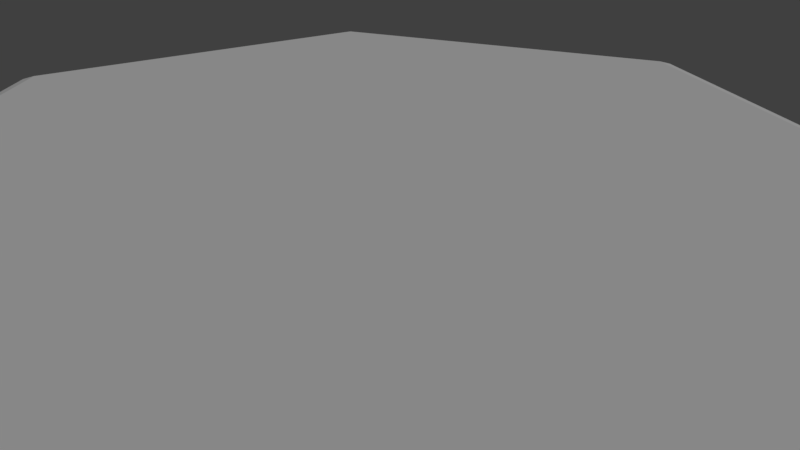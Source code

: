 # Source: gem-7.blend  (saved by Blender 2.78.0; exported with 4.5.12 LTS)
import bpy
from mathutils import Matrix  # noqa: F401  (used for matrix-valued properties, if any)

bpy.ops.wm.read_factory_settings(use_empty=True)
scene = bpy.context.scene
scene.name = 'Scene'

# ---- collections
col_collection_1 = bpy.data.collections.new('Collection 1'); scene.collection.children.link(col_collection_1)

# ---- materials (node trees are filled in below, after node groups)
mat_material = bpy.data.materials.new('Material')
mat_material.alpha_threshold = 0.0
mat_material.roughness = 0.5
mat_material.line_color = (0.0, 0.0, 0.0, 1.0)

# ---- material node trees

# ---- world
world_world = bpy.data.worlds.new('World'); scene.world = world_world
world_world.color = (0.05088, 0.05088, 0.05088)
world_world.use_sun_shadow = False
world_world.sun_shadow_jitter_overblur = 0.0
world_world.cycles.sampling_method = 'MANUAL'

# ---- cameras
cam_camera = bpy.data.cameras.new('Camera')
cam_camera.clip_end = 100.0
cam_camera.lens = 35.0
cam_camera.sensor_width = 32.0
cam_camera.sensor_height = 18.0
cam_camera.ortho_scale = 7.314
cam_camera.dof.focus_distance = 0.0

# ---- lights
light_lamp = bpy.data.lights.new('Lamp', 'SUN')
light_lamp.transmission_factor = 0.0
light_lamp.cutoff_distance = 30.0
light_lamp.angle = 0.1993
light_lamp.energy = 1.0
light_lamp.shadow_buffer_clip_start = 1.001
light_lamp.shadow_soft_size = 0.1
light_lamp.shadow_cascade_max_distance = 1000.0

# ---- meshes
me_cube = bpy.data.meshes.new('Cube')
me_cube.from_pydata([(-4.406, -8.925, -0.5), (-4.231, -9.01, -0.5), (4.231, -9.01, -0.5), (4.406, -8.925, -0.5), (0.09758, 9.953, -0.5), (-0.09758, 9.953, -0.5), (0.09758, 6.716, 1.199), (-0.09758, 6.716, 1.199), (1.49e-08, 6.557, 1.25), (5.19, 4.264, 1.199), (5.126, 4.088, 1.25), (5.312, 4.111, 1.199), (6.57, -1.399, 1.199), (6.392, -1.459, 1.25), (6.526, -1.59, 1.199), (3.002, -6.009, 1.199), (2.845, -5.907, 1.25), (2.826, -6.094, 1.199), (-2.826, -6.094, 1.199), (-2.845, -5.907, 1.25), (-3.002, -6.009, 1.199), (-9.725, -2.12, -0.5), (-9.682, -2.31, -0.5), (-6.526, -1.59, 1.199), (-6.392, -1.459, 1.25), (-6.57, -1.399, 1.199), (-7.721, 6.282, -0.5), (-7.842, 6.129, -0.5), (-5.312, 4.111, 1.199), (-5.126, 4.088, 1.25), (-5.19, 4.264, 1.199), (9.682, -2.31, -0.5), (9.725, -2.12, -0.5), (7.842, 6.129, -0.5), (7.721, 6.282, -0.5), (-0.09759, 6.716, -2.199), (0.09758, 6.716, -2.199), (-3.8e-07, 6.557, -2.25), (-5.19, 4.264, -2.199), (-5.126, 4.088, -2.25), (-5.312, 4.111, -2.199), (-6.57, -1.399, -2.199), (-6.392, -1.459, -2.25), (-6.526, -1.59, -2.199), (-3.002, -6.009, -2.199), (-2.845, -5.907, -2.25), (-2.826, -6.094, -2.199), (2.826, -6.094, -2.199), (2.845, -5.907, -2.25), (3.002, -6.009, -2.199), (6.526, -1.59, -2.199), (6.392, -1.459, -2.25), (6.57, -1.399, -2.199), (5.312, 4.111, -2.199), (5.126, 4.088, -2.25), (5.19, 4.264, -2.199)], [], [(3, 49, 50, 31), (22, 43, 44, 0), (1, 46, 47, 2), (0, 20, 23, 22), (6, 9, 34, 4), (32, 52, 53, 33), (27, 40, 41, 21), (37, 54, 51, 48, 45, 42, 39), (35, 38, 26, 5), (26, 30, 7, 5), (31, 14, 15, 3), (34, 55, 36, 4), (33, 11, 12, 32), (21, 25, 28, 27), (8, 29, 24, 19, 16, 13, 10), (6, 7, 8), (9, 10, 11), (12, 13, 14), (15, 16, 17), (18, 19, 20), (23, 24, 25), (28, 29, 30), (35, 36, 37), (38, 39, 40), (41, 42, 43), (44, 45, 46), (47, 48, 49), (50, 51, 52), (53, 54, 55), (8, 10, 9, 6), (10, 13, 12, 11), (13, 16, 15, 14), (16, 19, 18, 17), (19, 24, 23, 20), (24, 29, 28, 25), (29, 8, 7, 30), (5, 7, 6, 4), (27, 28, 30, 26), (25, 21, 22, 23), (37, 39, 38, 35), (39, 42, 41, 40), (42, 45, 44, 43), (45, 48, 47, 46), (48, 51, 50, 49), (51, 54, 53, 52), (54, 37, 36, 55), (11, 33, 34, 9), (14, 31, 32, 12), (17, 2, 3, 15), (20, 0, 1, 18), (4, 36, 35, 5), (40, 27, 26, 38), (33, 53, 55, 34), (43, 22, 21, 41), (46, 1, 0, 44), (49, 3, 2, 47), (52, 32, 31, 50), (2, 17, 18, 1)])
me_cube.materials.append(mat_material)
me_cube.use_remesh_preserve_volume = False
me_cube.use_remesh_preserve_attributes = False
me_cube.use_mirror_vertex_groups = False
me_cube.update()

# ---- objects
ob_gem = bpy.data.objects.new('gem', me_cube)
ob_lamp = bpy.data.objects.new('Lamp', light_lamp)
ob_camera = bpy.data.objects.new('Camera', cam_camera)

# ---- transforms, parenting, visibility, modifiers, constraints
ob_gem.location = (0.0, 0.0, 0.0)
ob_gem.lock_rotations_4d = False
ob_gem.empty_display_type = 'ARROWS'
ob_gem.lineart.crease_threshold = 0.0
ob_lamp.location = (4.076, 1.005, 20.47)
ob_lamp.rotation_euler = (0.6503, 0.05522, 1.866)
ob_lamp.lock_rotations_4d = False
ob_lamp.empty_display_type = 'ARROWS'
ob_lamp.color = (0.0, 0.0, 0.0, 0.0)
ob_lamp.lineart.crease_threshold = 0.0
ob_camera.location = (7.481, -6.508, 5.344)
ob_camera.rotation_euler = (1.109, 0.0, 0.8149)
ob_camera.lock_rotations_4d = False
ob_camera.empty_display_type = 'ARROWS'
ob_camera.color = (0.0, 0.0, 0.0, 0.0)
ob_camera.display_type = 'WIRE'
ob_camera.lineart.crease_threshold = 0.0

# ---- collection membership
col_collection_1.objects.link(ob_gem)
col_collection_1.objects.link(ob_lamp)
col_collection_1.objects.link(ob_camera)

# ---- scene / render settings (as saved in the file)
scene.camera = ob_camera
scene.frame_start = 1; scene.frame_end = 250; scene.frame_set(1)
scene.render.engine = 'CYCLES'
scene.render.resolution_percentage = 50
scene.render.dither_intensity = 0.0
scene.cycles.use_denoising = False
scene.cycles.samples = 128
scene.cycles.sampling_pattern = 'TABULATED_SOBOL'
scene.cycles.light_sampling_threshold = 0.0
scene.cycles.use_adaptive_sampling = False
scene.cycles.use_light_tree = False
scene.cycles.blur_glossy = 0.0
scene.cycles.sample_clamp_indirect = 0.0
scene.view_settings.view_transform = 'Standard'
scene.unit_settings.scale_length = 0.01
bpy.context.view_layer.update()
